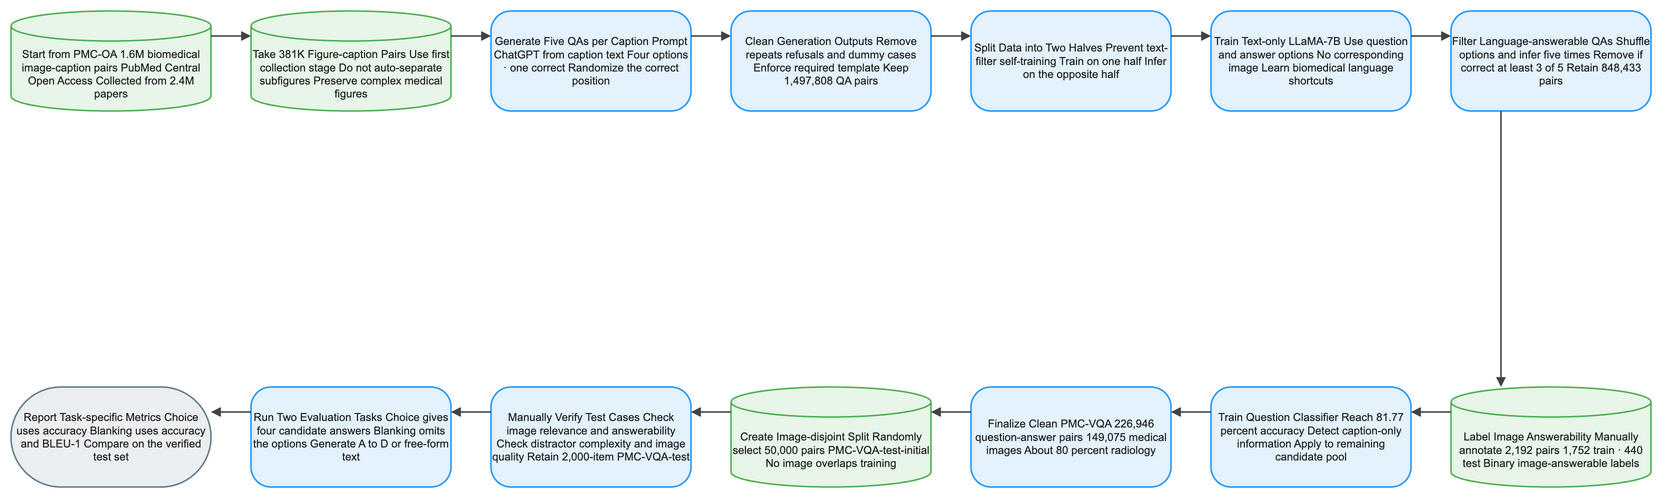

The diagram above was exported from draw.io. Its source (the exported page's mxGraphModel, read from the mxfile embedded in the PNG):
<mxGraphModel dx="1120" dy="720" grid="1" gridSize="8" guides="1" tooltips="1" connect="1" arrows="1" fold="1" page="1" pageScale="1" pageWidth="1640" pageHeight="552" math="1" background="#FFFFFF">
  <root>
    <mxCell id="0" />
    <mxCell id="1" parent="0" />
    <mxCell id="2" value="Start from PMC-OA 1.6M biomedical image-caption pairs PubMed Central Open Access Collected from 2.4M papers" style="shape=cylinder3;boundedLbl=1;backgroundOutline=1;size=15;html=1;whiteSpace=wrap;fillColor=#E8F5E9;strokeColor=#4CAF50;strokeWidth=1.5;fontColor=#212121;fontSize=11;fontFamily=Arial, Helvetica, sans-serif;verticalAlign=middle;align=center" vertex="1" parent="1">
      <mxGeometry x="-80" y="-8" width="200" height="100" as="geometry" />
    </mxCell>
    <mxCell id="3" value="Take 381K Figure-caption Pairs Use first collection stage Do not auto-separate subfigures Preserve complex medical figures" style="shape=cylinder3;boundedLbl=1;backgroundOutline=1;size=15;html=1;whiteSpace=wrap;fillColor=#E8F5E9;strokeColor=#4CAF50;strokeWidth=1.5;fontColor=#212121;fontSize=11;fontFamily=Arial, Helvetica, sans-serif;verticalAlign=middle;align=center" vertex="1" parent="1">
      <mxGeometry x="160" y="-8" width="200" height="100" as="geometry" />
    </mxCell>
    <mxCell id="4" value="Generate Five QAs per Caption Prompt ChatGPT from caption text Four options · one correct Randomize the correct position" style="rounded=1;arcSize=20;html=1;whiteSpace=wrap;fillColor=#E3F2FD;strokeColor=#2196F3;strokeWidth=1.5;fontColor=#212121;fontSize=11;fontFamily=Arial, Helvetica, sans-serif;verticalAlign=middle;align=center" vertex="1" parent="1">
      <mxGeometry x="400" y="-8" width="200" height="100" as="geometry" />
    </mxCell>
    <mxCell id="5" value="Clean Generation Outputs Remove repeats refusals and dummy cases Enforce required template Keep 1,497,808 QA pairs" style="rounded=1;arcSize=20;html=1;whiteSpace=wrap;fillColor=#E3F2FD;strokeColor=#2196F3;strokeWidth=1.5;fontColor=#212121;fontSize=11;fontFamily=Arial, Helvetica, sans-serif;verticalAlign=middle;align=center" vertex="1" parent="1">
      <mxGeometry x="640" y="-8" width="200" height="100" as="geometry" />
    </mxCell>
    <mxCell id="6" value="Split Data into Two Halves Prevent text-filter self-training Train on one half Infer on the opposite half" style="rounded=1;arcSize=20;html=1;whiteSpace=wrap;fillColor=#E3F2FD;strokeColor=#2196F3;strokeWidth=1.5;fontColor=#212121;fontSize=11;fontFamily=Arial, Helvetica, sans-serif;verticalAlign=middle;align=center" vertex="1" parent="1">
      <mxGeometry x="880" y="-8" width="200" height="100" as="geometry" />
    </mxCell>
    <mxCell id="7" value="Train Text-only LLaMA-7B Use question and answer options No corresponding image Learn biomedical language shortcuts" style="rounded=1;arcSize=20;html=1;whiteSpace=wrap;fillColor=#E3F2FD;strokeColor=#2196F3;strokeWidth=1.5;fontColor=#212121;fontSize=11;fontFamily=Arial, Helvetica, sans-serif;verticalAlign=middle;align=center" vertex="1" parent="1">
      <mxGeometry x="1120" y="-8" width="200" height="100" as="geometry" />
    </mxCell>
    <mxCell id="8" value="Filter Language-answerable QAs Shuffle options and infer five times Remove if correct at least 3 of 5 Retain 848,433 pairs" style="rounded=1;arcSize=20;html=1;whiteSpace=wrap;fillColor=#E3F2FD;strokeColor=#2196F3;strokeWidth=1.5;fontColor=#212121;fontSize=11;fontFamily=Arial, Helvetica, sans-serif;verticalAlign=middle;align=center" vertex="1" parent="1">
      <mxGeometry x="1360" y="-8" width="200" height="100" as="geometry" />
    </mxCell>
    <mxCell id="9" value="Label Image Answerability Manually annotate 2,192 pairs 1,752 train · 440 test Binary image-answerable labels" style="shape=cylinder3;boundedLbl=1;backgroundOutline=1;size=15;html=1;whiteSpace=wrap;fillColor=#E8F5E9;strokeColor=#4CAF50;strokeWidth=1.5;fontColor=#212121;fontSize=11;fontFamily=Arial, Helvetica, sans-serif;verticalAlign=middle;align=center" vertex="1" parent="1">
      <mxGeometry x="1360" y="368" width="200" height="100" as="geometry" />
    </mxCell>
    <mxCell id="10" value="Train Question Classifier Reach 81.77 percent accuracy Detect caption-only information Apply to remaining candidate pool" style="rounded=1;arcSize=20;html=1;whiteSpace=wrap;fillColor=#E3F2FD;strokeColor=#2196F3;strokeWidth=1.5;fontColor=#212121;fontSize=11;fontFamily=Arial, Helvetica, sans-serif;verticalAlign=middle;align=center" vertex="1" parent="1">
      <mxGeometry x="1120" y="368" width="200" height="100" as="geometry" />
    </mxCell>
    <mxCell id="11" value="Finalize Clean PMC-VQA 226,946 question-answer pairs 149,075 medical images About 80 percent radiology" style="rounded=1;arcSize=20;html=1;whiteSpace=wrap;fillColor=#E3F2FD;strokeColor=#2196F3;strokeWidth=1.5;fontColor=#212121;fontSize=11;fontFamily=Arial, Helvetica, sans-serif;verticalAlign=middle;align=center" vertex="1" parent="1">
      <mxGeometry x="880" y="368" width="200" height="100" as="geometry" />
    </mxCell>
    <mxCell id="12" value="Create Image-disjoint Split Randomly select 50,000 pairs PMC-VQA-test-initial No image overlaps training" style="shape=cylinder3;boundedLbl=1;backgroundOutline=1;size=15;html=1;whiteSpace=wrap;fillColor=#E8F5E9;strokeColor=#4CAF50;strokeWidth=1.5;fontColor=#212121;fontSize=11;fontFamily=Arial, Helvetica, sans-serif;verticalAlign=middle;align=center" vertex="1" parent="1">
      <mxGeometry x="640" y="368" width="200" height="100" as="geometry" />
    </mxCell>
    <mxCell id="13" value="Manually Verify Test Cases Check image relevance and answerability Check distractor complexity and image quality Retain 2,000-item PMC-VQA-test" style="rounded=1;arcSize=20;html=1;whiteSpace=wrap;fillColor=#E3F2FD;strokeColor=#2196F3;strokeWidth=1.5;fontColor=#212121;fontSize=11;fontFamily=Arial, Helvetica, sans-serif;verticalAlign=middle;align=center" vertex="1" parent="1">
      <mxGeometry x="400" y="368" width="200" height="100" as="geometry" />
    </mxCell>
    <mxCell id="14" value="Run Two Evaluation Tasks Choice gives four candidate answers Blanking omits the options Generate A to D or free-form text" style="rounded=1;arcSize=20;html=1;whiteSpace=wrap;fillColor=#E3F2FD;strokeColor=#2196F3;strokeWidth=1.5;fontColor=#212121;fontSize=11;fontFamily=Arial, Helvetica, sans-serif;verticalAlign=middle;align=center" vertex="1" parent="1">
      <mxGeometry x="160" y="368" width="200" height="100" as="geometry" />
    </mxCell>
    <mxCell id="15" value="Report Task-specific Metrics Choice uses accuracy Blanking uses accuracy and BLEU-1 Compare on the verified test set" style="rounded=1;arcSize=50;html=1;whiteSpace=wrap;fillColor=#ECEFF1;strokeColor=#607D8B;strokeWidth=1.5;fontColor=#212121;fontSize=11;fontFamily=Arial, Helvetica, sans-serif;verticalAlign=middle;align=center" vertex="1" parent="1">
      <mxGeometry x="-80" y="368" width="200" height="100" as="geometry" />
    </mxCell>
    <mxCell id="16" value="" style="edgeStyle=orthogonalEdgeStyle;rounded=0;orthogonalLoop=1;jettySize=auto;html=1;strokeColor=#424242;strokeWidth=1.5;endArrow=block;endFill=1;exitX=1;exitY=0.25;exitDx=0;exitDy=0;entryX=0;entryY=0.25;entryDx=0;entryDy=0;jumpStyle=arc;jumpSize=8" edge="1" parent="1" source="2" target="3">
      <mxGeometry relative="1" as="geometry" />
    </mxCell>
    <mxCell id="17" value="" style="edgeStyle=orthogonalEdgeStyle;rounded=0;orthogonalLoop=1;jettySize=auto;html=1;strokeColor=#424242;strokeWidth=1.5;endArrow=block;endFill=1;exitX=1;exitY=0.25;exitDx=0;exitDy=0;entryX=0;entryY=0.25;entryDx=0;entryDy=0;jumpStyle=arc;jumpSize=8" edge="1" parent="1" source="3" target="4">
      <mxGeometry relative="1" as="geometry" />
    </mxCell>
    <mxCell id="18" value="" style="edgeStyle=orthogonalEdgeStyle;rounded=0;orthogonalLoop=1;jettySize=auto;html=1;strokeColor=#424242;strokeWidth=1.5;endArrow=block;endFill=1;exitX=1;exitY=0.25;exitDx=0;exitDy=0;entryX=0;entryY=0.25;entryDx=0;entryDy=0;jumpStyle=arc;jumpSize=8" edge="1" parent="1" source="4" target="5">
      <mxGeometry relative="1" as="geometry" />
    </mxCell>
    <mxCell id="19" value="" style="edgeStyle=orthogonalEdgeStyle;rounded=0;orthogonalLoop=1;jettySize=auto;html=1;strokeColor=#424242;strokeWidth=1.5;endArrow=block;endFill=1;exitX=1;exitY=0.25;exitDx=0;exitDy=0;entryX=0;entryY=0.25;entryDx=0;entryDy=0;jumpStyle=arc;jumpSize=8" edge="1" parent="1" source="5" target="6">
      <mxGeometry relative="1" as="geometry" />
    </mxCell>
    <mxCell id="20" value="" style="edgeStyle=orthogonalEdgeStyle;rounded=0;orthogonalLoop=1;jettySize=auto;html=1;strokeColor=#424242;strokeWidth=1.5;endArrow=block;endFill=1;exitX=1;exitY=0.25;exitDx=0;exitDy=0;entryX=0;entryY=0.25;entryDx=0;entryDy=0;jumpStyle=arc;jumpSize=8" edge="1" parent="1" source="6" target="7">
      <mxGeometry relative="1" as="geometry" />
    </mxCell>
    <mxCell id="21" value="" style="edgeStyle=orthogonalEdgeStyle;rounded=0;orthogonalLoop=1;jettySize=auto;html=1;strokeColor=#424242;strokeWidth=1.5;endArrow=block;endFill=1;exitX=1;exitY=0.25;exitDx=0;exitDy=0;entryX=0;entryY=0.25;entryDx=0;entryDy=0;jumpStyle=arc;jumpSize=8" edge="1" parent="1" source="7" target="8">
      <mxGeometry relative="1" as="geometry" />
    </mxCell>
    <mxCell id="22" value="" style="edgeStyle=orthogonalEdgeStyle;rounded=0;orthogonalLoop=1;jettySize=auto;html=1;strokeColor=#424242;strokeWidth=1.5;endArrow=block;endFill=1;exitX=0.25;exitY=1;exitDx=0;exitDy=0;entryX=0.25;entryY=0;entryDx=0;entryDy=0;jumpStyle=arc;jumpSize=8" edge="1" parent="1" source="8" target="9">
      <mxGeometry relative="1" as="geometry" />
    </mxCell>
    <mxCell id="23" value="" style="edgeStyle=orthogonalEdgeStyle;rounded=0;orthogonalLoop=1;jettySize=auto;html=1;strokeColor=#424242;strokeWidth=1.5;endArrow=block;endFill=1;exitX=0;exitY=0.25;exitDx=0;exitDy=0;entryX=1;entryY=0.25;entryDx=0;entryDy=0;jumpStyle=arc;jumpSize=8" edge="1" parent="1" source="9" target="10">
      <mxGeometry relative="1" as="geometry" />
    </mxCell>
    <mxCell id="24" value="" style="edgeStyle=orthogonalEdgeStyle;rounded=0;orthogonalLoop=1;jettySize=auto;html=1;strokeColor=#424242;strokeWidth=1.5;endArrow=block;endFill=1;exitX=0;exitY=0.25;exitDx=0;exitDy=0;entryX=1;entryY=0.25;entryDx=0;entryDy=0;jumpStyle=arc;jumpSize=8" edge="1" parent="1" source="10" target="11">
      <mxGeometry relative="1" as="geometry" />
    </mxCell>
    <mxCell id="25" value="" style="edgeStyle=orthogonalEdgeStyle;rounded=0;orthogonalLoop=1;jettySize=auto;html=1;strokeColor=#424242;strokeWidth=1.5;endArrow=block;endFill=1;exitX=0;exitY=0.25;exitDx=0;exitDy=0;entryX=1;entryY=0.25;entryDx=0;entryDy=0;jumpStyle=arc;jumpSize=8" edge="1" parent="1" source="11" target="12">
      <mxGeometry relative="1" as="geometry" />
    </mxCell>
    <mxCell id="26" value="" style="edgeStyle=orthogonalEdgeStyle;rounded=0;orthogonalLoop=1;jettySize=auto;html=1;strokeColor=#424242;strokeWidth=1.5;endArrow=block;endFill=1;exitX=0;exitY=0.25;exitDx=0;exitDy=0;entryX=1;entryY=0.25;entryDx=0;entryDy=0;jumpStyle=arc;jumpSize=8" edge="1" parent="1" source="12" target="13">
      <mxGeometry relative="1" as="geometry" />
    </mxCell>
    <mxCell id="27" value="" style="edgeStyle=orthogonalEdgeStyle;rounded=0;orthogonalLoop=1;jettySize=auto;html=1;strokeColor=#424242;strokeWidth=1.5;endArrow=block;endFill=1;exitX=0;exitY=0.25;exitDx=0;exitDy=0;entryX=1;entryY=0.25;entryDx=0;entryDy=0;jumpStyle=arc;jumpSize=8" edge="1" parent="1" source="13" target="14">
      <mxGeometry relative="1" as="geometry" />
    </mxCell>
    <mxCell id="28" value="" style="edgeStyle=orthogonalEdgeStyle;rounded=0;orthogonalLoop=1;jettySize=auto;html=1;strokeColor=#424242;strokeWidth=1.5;endArrow=block;endFill=1;exitX=0;exitY=0.25;exitDx=0;exitDy=0;entryX=1;entryY=0.25;entryDx=0;entryDy=0;jumpStyle=arc;jumpSize=8" edge="1" parent="1" source="14" target="15">
      <mxGeometry relative="1" as="geometry" />
    </mxCell>
  </root>
</mxGraphModel>